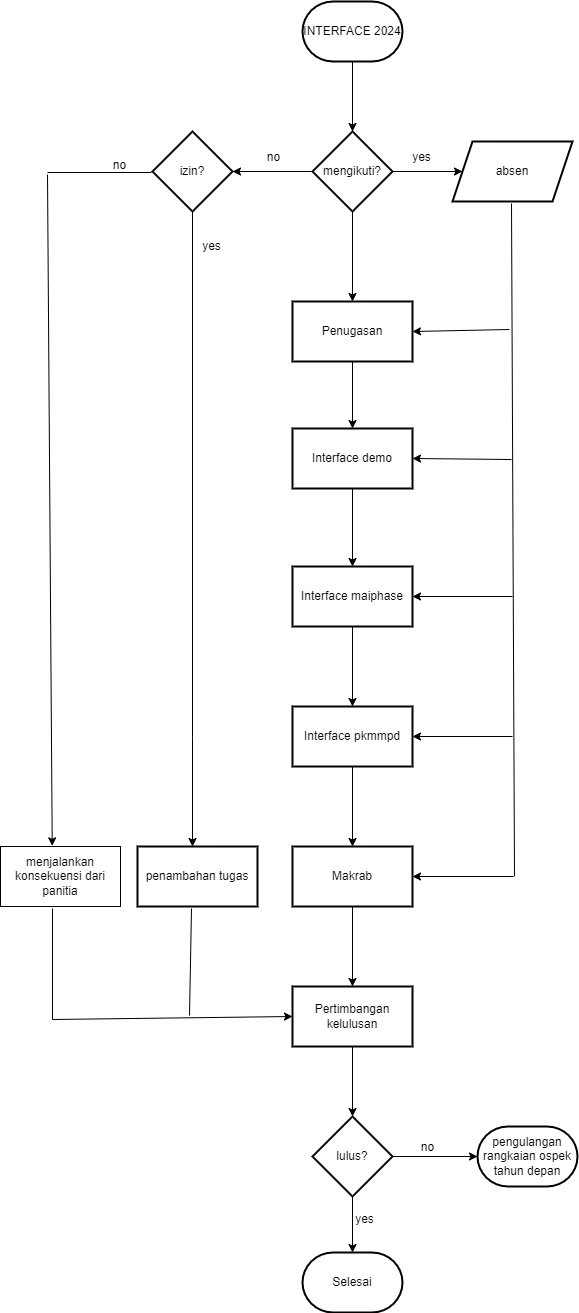

The diagram above was exported from draw.io. Its source (the exported page's mxGraphModel, read from the mxfile embedded in the PNG):
<mxGraphModel dx="794" dy="446" grid="0" gridSize="10" guides="1" tooltips="1" connect="1" arrows="1" fold="1" page="1" pageScale="1" pageWidth="850" pageHeight="1100" math="0" shadow="0">
  <root>
    <mxCell id="0" />
    <mxCell id="1" parent="0" />
    <mxCell id="kGuqe-_VCeGST7tQKPfy-3" value="" style="edgeStyle=orthogonalEdgeStyle;rounded=0;orthogonalLoop=1;jettySize=auto;html=1;" parent="1" source="kGuqe-_VCeGST7tQKPfy-1" target="kGuqe-_VCeGST7tQKPfy-2" edge="1">
      <mxGeometry relative="1" as="geometry" />
    </mxCell>
    <mxCell id="kGuqe-_VCeGST7tQKPfy-1" value="INTERFACE 2024" style="strokeWidth=2;html=1;shape=mxgraph.flowchart.terminator;whiteSpace=wrap;" parent="1" vertex="1">
      <mxGeometry x="375" y="35" width="100" height="60" as="geometry" />
    </mxCell>
    <mxCell id="kGuqe-_VCeGST7tQKPfy-16" value="" style="edgeStyle=orthogonalEdgeStyle;rounded=0;orthogonalLoop=1;jettySize=auto;html=1;" parent="1" source="kGuqe-_VCeGST7tQKPfy-2" target="kGuqe-_VCeGST7tQKPfy-15" edge="1">
      <mxGeometry relative="1" as="geometry" />
    </mxCell>
    <mxCell id="kGuqe-_VCeGST7tQKPfy-19" value="" style="edgeStyle=orthogonalEdgeStyle;rounded=0;orthogonalLoop=1;jettySize=auto;html=1;" parent="1" source="kGuqe-_VCeGST7tQKPfy-2" target="kGuqe-_VCeGST7tQKPfy-18" edge="1">
      <mxGeometry relative="1" as="geometry" />
    </mxCell>
    <mxCell id="kGuqe-_VCeGST7tQKPfy-43" value="" style="edgeStyle=orthogonalEdgeStyle;rounded=0;orthogonalLoop=1;jettySize=auto;html=1;" parent="1" source="kGuqe-_VCeGST7tQKPfy-2" target="kGuqe-_VCeGST7tQKPfy-42" edge="1">
      <mxGeometry relative="1" as="geometry" />
    </mxCell>
    <mxCell id="kGuqe-_VCeGST7tQKPfy-2" value="mengikuti?" style="rhombus;whiteSpace=wrap;html=1;strokeWidth=2;" parent="1" vertex="1">
      <mxGeometry x="385" y="165" width="80" height="80" as="geometry" />
    </mxCell>
    <mxCell id="kGuqe-_VCeGST7tQKPfy-27" value="" style="edgeStyle=orthogonalEdgeStyle;rounded=0;orthogonalLoop=1;jettySize=auto;html=1;" parent="1" source="kGuqe-_VCeGST7tQKPfy-8" target="kGuqe-_VCeGST7tQKPfy-26" edge="1">
      <mxGeometry relative="1" as="geometry" />
    </mxCell>
    <mxCell id="kGuqe-_VCeGST7tQKPfy-8" value="Interface demo" style="whiteSpace=wrap;html=1;strokeWidth=2;" parent="1" vertex="1">
      <mxGeometry x="365" y="462" width="120" height="60" as="geometry" />
    </mxCell>
    <mxCell id="kGuqe-_VCeGST7tQKPfy-15" value="absen" style="shape=parallelogram;perimeter=parallelogramPerimeter;whiteSpace=wrap;html=1;fixedSize=1;strokeWidth=2;" parent="1" vertex="1">
      <mxGeometry x="525" y="175" width="120" height="60" as="geometry" />
    </mxCell>
    <mxCell id="kGuqe-_VCeGST7tQKPfy-17" value="yes" style="text;html=1;align=center;verticalAlign=middle;resizable=0;points=[];autosize=1;strokeColor=none;fillColor=none;" parent="1" vertex="1">
      <mxGeometry x="475" y="178" width="37" height="26" as="geometry" />
    </mxCell>
    <mxCell id="kGuqe-_VCeGST7tQKPfy-21" value="" style="edgeStyle=orthogonalEdgeStyle;rounded=0;orthogonalLoop=1;jettySize=auto;html=1;" parent="1" source="kGuqe-_VCeGST7tQKPfy-18" target="kGuqe-_VCeGST7tQKPfy-20" edge="1">
      <mxGeometry relative="1" as="geometry">
        <Array as="points">
          <mxPoint x="265" y="771" />
          <mxPoint x="265" y="771" />
        </Array>
      </mxGeometry>
    </mxCell>
    <mxCell id="kGuqe-_VCeGST7tQKPfy-18" value="izin?" style="rhombus;whiteSpace=wrap;html=1;strokeWidth=2;" parent="1" vertex="1">
      <mxGeometry x="225" y="165" width="80" height="80" as="geometry" />
    </mxCell>
    <mxCell id="kGuqe-_VCeGST7tQKPfy-20" value="penambahan tugas" style="whiteSpace=wrap;html=1;strokeWidth=2;" parent="1" vertex="1">
      <mxGeometry x="210" y="880" width="120" height="60" as="geometry" />
    </mxCell>
    <mxCell id="kGuqe-_VCeGST7tQKPfy-22" value="no" style="text;html=1;align=center;verticalAlign=middle;resizable=0;points=[];autosize=1;strokeColor=none;fillColor=none;" parent="1" vertex="1">
      <mxGeometry x="330" y="178" width="31" height="26" as="geometry" />
    </mxCell>
    <mxCell id="kGuqe-_VCeGST7tQKPfy-29" value="" style="edgeStyle=orthogonalEdgeStyle;rounded=0;orthogonalLoop=1;jettySize=auto;html=1;" parent="1" source="kGuqe-_VCeGST7tQKPfy-26" target="kGuqe-_VCeGST7tQKPfy-28" edge="1">
      <mxGeometry relative="1" as="geometry" />
    </mxCell>
    <mxCell id="kGuqe-_VCeGST7tQKPfy-26" value="Interface maiphase" style="whiteSpace=wrap;html=1;strokeWidth=2;" parent="1" vertex="1">
      <mxGeometry x="365" y="600" width="120" height="60" as="geometry" />
    </mxCell>
    <mxCell id="kGuqe-_VCeGST7tQKPfy-31" value="" style="edgeStyle=orthogonalEdgeStyle;rounded=0;orthogonalLoop=1;jettySize=auto;html=1;" parent="1" source="kGuqe-_VCeGST7tQKPfy-28" target="kGuqe-_VCeGST7tQKPfy-30" edge="1">
      <mxGeometry relative="1" as="geometry" />
    </mxCell>
    <mxCell id="kGuqe-_VCeGST7tQKPfy-28" value="Interface pkmmpd" style="whiteSpace=wrap;html=1;strokeWidth=2;" parent="1" vertex="1">
      <mxGeometry x="365" y="740" width="120" height="60" as="geometry" />
    </mxCell>
    <mxCell id="kGuqe-_VCeGST7tQKPfy-36" value="" style="edgeStyle=orthogonalEdgeStyle;rounded=0;orthogonalLoop=1;jettySize=auto;html=1;" parent="1" source="kGuqe-_VCeGST7tQKPfy-30" target="kGuqe-_VCeGST7tQKPfy-35" edge="1">
      <mxGeometry relative="1" as="geometry" />
    </mxCell>
    <mxCell id="kGuqe-_VCeGST7tQKPfy-30" value="Makrab" style="whiteSpace=wrap;html=1;strokeWidth=2;" parent="1" vertex="1">
      <mxGeometry x="365" y="880" width="120" height="60" as="geometry" />
    </mxCell>
    <mxCell id="kGuqe-_VCeGST7tQKPfy-56" value="" style="edgeStyle=orthogonalEdgeStyle;rounded=0;orthogonalLoop=1;jettySize=auto;html=1;" parent="1" source="kGuqe-_VCeGST7tQKPfy-35" target="kGuqe-_VCeGST7tQKPfy-55" edge="1">
      <mxGeometry relative="1" as="geometry" />
    </mxCell>
    <mxCell id="kGuqe-_VCeGST7tQKPfy-35" value="Pertimbangan kelulusan" style="whiteSpace=wrap;html=1;strokeWidth=2;" parent="1" vertex="1">
      <mxGeometry x="365" y="1020" width="120" height="60" as="geometry" />
    </mxCell>
    <mxCell id="kGuqe-_VCeGST7tQKPfy-39" value="yes" style="text;html=1;align=center;verticalAlign=middle;resizable=0;points=[];autosize=1;strokeColor=none;fillColor=none;" parent="1" vertex="1">
      <mxGeometry x="265" y="267" width="37" height="26" as="geometry" />
    </mxCell>
    <mxCell id="kGuqe-_VCeGST7tQKPfy-44" value="" style="edgeStyle=orthogonalEdgeStyle;rounded=0;orthogonalLoop=1;jettySize=auto;html=1;" parent="1" source="kGuqe-_VCeGST7tQKPfy-42" target="kGuqe-_VCeGST7tQKPfy-8" edge="1">
      <mxGeometry relative="1" as="geometry" />
    </mxCell>
    <mxCell id="kGuqe-_VCeGST7tQKPfy-42" value="Penugasan" style="whiteSpace=wrap;html=1;strokeWidth=2;" parent="1" vertex="1">
      <mxGeometry x="365" y="335" width="120" height="60" as="geometry" />
    </mxCell>
    <mxCell id="kGuqe-_VCeGST7tQKPfy-45" value="" style="endArrow=none;html=1;rounded=0;" parent="1" edge="1">
      <mxGeometry width="50" height="50" relative="1" as="geometry">
        <mxPoint x="587" y="910" as="sourcePoint" />
        <mxPoint x="584" y="237" as="targetPoint" />
      </mxGeometry>
    </mxCell>
    <mxCell id="kGuqe-_VCeGST7tQKPfy-46" value="" style="endArrow=classic;html=1;rounded=0;entryX=1;entryY=0.5;entryDx=0;entryDy=0;" parent="1" target="kGuqe-_VCeGST7tQKPfy-42" edge="1">
      <mxGeometry width="50" height="50" relative="1" as="geometry">
        <mxPoint x="582" y="363" as="sourcePoint" />
        <mxPoint x="487" y="367" as="targetPoint" />
      </mxGeometry>
    </mxCell>
    <mxCell id="kGuqe-_VCeGST7tQKPfy-47" value="" style="endArrow=classic;html=1;rounded=0;entryX=1;entryY=0.5;entryDx=0;entryDy=0;" parent="1" target="kGuqe-_VCeGST7tQKPfy-8" edge="1">
      <mxGeometry width="50" height="50" relative="1" as="geometry">
        <mxPoint x="584" y="493" as="sourcePoint" />
        <mxPoint x="634" y="443" as="targetPoint" />
      </mxGeometry>
    </mxCell>
    <mxCell id="kGuqe-_VCeGST7tQKPfy-48" value="" style="endArrow=classic;html=1;rounded=0;entryX=1;entryY=0.5;entryDx=0;entryDy=0;" parent="1" target="kGuqe-_VCeGST7tQKPfy-26" edge="1">
      <mxGeometry width="50" height="50" relative="1" as="geometry">
        <mxPoint x="585" y="630" as="sourcePoint" />
        <mxPoint x="635" y="596" as="targetPoint" />
      </mxGeometry>
    </mxCell>
    <mxCell id="kGuqe-_VCeGST7tQKPfy-49" value="" style="endArrow=none;html=1;rounded=0;" parent="1" edge="1">
      <mxGeometry width="50" height="50" relative="1" as="geometry">
        <mxPoint x="120" y="206" as="sourcePoint" />
        <mxPoint x="224" y="206" as="targetPoint" />
      </mxGeometry>
    </mxCell>
    <mxCell id="kGuqe-_VCeGST7tQKPfy-50" value="" style="endArrow=classic;html=1;rounded=0;entryX=1;entryY=0.5;entryDx=0;entryDy=0;" parent="1" target="kGuqe-_VCeGST7tQKPfy-30" edge="1">
      <mxGeometry width="50" height="50" relative="1" as="geometry">
        <mxPoint x="586" y="910" as="sourcePoint" />
        <mxPoint x="636" y="860" as="targetPoint" />
      </mxGeometry>
    </mxCell>
    <mxCell id="kGuqe-_VCeGST7tQKPfy-51" value="" style="endArrow=classic;html=1;rounded=0;entryX=1;entryY=0.5;entryDx=0;entryDy=0;" parent="1" target="kGuqe-_VCeGST7tQKPfy-28" edge="1">
      <mxGeometry width="50" height="50" relative="1" as="geometry">
        <mxPoint x="585" y="770" as="sourcePoint" />
        <mxPoint x="635" y="716" as="targetPoint" />
      </mxGeometry>
    </mxCell>
    <mxCell id="kGuqe-_VCeGST7tQKPfy-54" value="no" style="text;html=1;align=center;verticalAlign=middle;resizable=0;points=[];autosize=1;strokeColor=none;fillColor=none;" parent="1" vertex="1">
      <mxGeometry x="176" y="186" width="31" height="26" as="geometry" />
    </mxCell>
    <mxCell id="kGuqe-_VCeGST7tQKPfy-62" value="" style="edgeStyle=orthogonalEdgeStyle;rounded=0;orthogonalLoop=1;jettySize=auto;html=1;" parent="1" source="kGuqe-_VCeGST7tQKPfy-55" target="kGuqe-_VCeGST7tQKPfy-61" edge="1">
      <mxGeometry relative="1" as="geometry" />
    </mxCell>
    <mxCell id="eXTRDuYEDaBp0OyFimU9-25" value="" style="edgeStyle=orthogonalEdgeStyle;rounded=0;orthogonalLoop=1;jettySize=auto;html=1;" edge="1" parent="1" source="kGuqe-_VCeGST7tQKPfy-55" target="eXTRDuYEDaBp0OyFimU9-24">
      <mxGeometry relative="1" as="geometry" />
    </mxCell>
    <mxCell id="kGuqe-_VCeGST7tQKPfy-55" value="lulus?" style="rhombus;whiteSpace=wrap;html=1;strokeWidth=2;" parent="1" vertex="1">
      <mxGeometry x="385" y="1150" width="80" height="80" as="geometry" />
    </mxCell>
    <mxCell id="kGuqe-_VCeGST7tQKPfy-61" value="Selesai" style="strokeWidth=2;html=1;shape=mxgraph.flowchart.terminator;whiteSpace=wrap;" parent="1" vertex="1">
      <mxGeometry x="375" y="1286" width="100" height="60" as="geometry" />
    </mxCell>
    <mxCell id="kGuqe-_VCeGST7tQKPfy-63" value="yes" style="text;html=1;align=center;verticalAlign=middle;resizable=0;points=[];autosize=1;strokeColor=none;fillColor=none;" parent="1" vertex="1">
      <mxGeometry x="418" y="1240" width="37" height="26" as="geometry" />
    </mxCell>
    <mxCell id="eXTRDuYEDaBp0OyFimU9-18" value="menjalankan konsekuensi dari panitia" style="rounded=0;whiteSpace=wrap;html=1;" vertex="1" parent="1">
      <mxGeometry x="73" y="880" width="120" height="60" as="geometry" />
    </mxCell>
    <mxCell id="eXTRDuYEDaBp0OyFimU9-20" value="" style="endArrow=classic;html=1;rounded=0;entryX=0.431;entryY=-0.011;entryDx=0;entryDy=0;entryPerimeter=0;" edge="1" parent="1" target="eXTRDuYEDaBp0OyFimU9-18">
      <mxGeometry width="50" height="50" relative="1" as="geometry">
        <mxPoint x="120" y="208" as="sourcePoint" />
        <mxPoint x="170" y="158" as="targetPoint" />
      </mxGeometry>
    </mxCell>
    <mxCell id="eXTRDuYEDaBp0OyFimU9-21" value="" style="endArrow=none;html=1;rounded=0;" edge="1" parent="1">
      <mxGeometry width="50" height="50" relative="1" as="geometry">
        <mxPoint x="125" y="942" as="sourcePoint" />
        <mxPoint x="125" y="1053" as="targetPoint" />
      </mxGeometry>
    </mxCell>
    <mxCell id="eXTRDuYEDaBp0OyFimU9-22" value="" style="endArrow=none;html=1;rounded=0;" edge="1" parent="1">
      <mxGeometry width="50" height="50" relative="1" as="geometry">
        <mxPoint x="264" y="942" as="sourcePoint" />
        <mxPoint x="262" y="1049" as="targetPoint" />
      </mxGeometry>
    </mxCell>
    <mxCell id="eXTRDuYEDaBp0OyFimU9-23" value="" style="endArrow=classic;html=1;rounded=0;entryX=0;entryY=0.5;entryDx=0;entryDy=0;" edge="1" parent="1" target="kGuqe-_VCeGST7tQKPfy-35">
      <mxGeometry width="50" height="50" relative="1" as="geometry">
        <mxPoint x="125" y="1053" as="sourcePoint" />
        <mxPoint x="175" y="994" as="targetPoint" />
      </mxGeometry>
    </mxCell>
    <mxCell id="eXTRDuYEDaBp0OyFimU9-24" value="pengulangan rangkaian ospek tahun depan" style="strokeWidth=2;html=1;shape=mxgraph.flowchart.terminator;whiteSpace=wrap;" vertex="1" parent="1">
      <mxGeometry x="550" y="1160" width="100" height="60" as="geometry" />
    </mxCell>
    <mxCell id="eXTRDuYEDaBp0OyFimU9-26" value="no" style="text;html=1;align=center;verticalAlign=middle;resizable=0;points=[];autosize=1;strokeColor=none;fillColor=none;" vertex="1" parent="1">
      <mxGeometry x="484" y="1168" width="31" height="26" as="geometry" />
    </mxCell>
  </root>
</mxGraphModel>